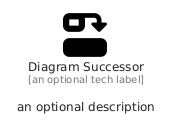

The diagram above was rendered by PlantUML. Its source (embedded in the PNG):
@startuml
' configures the library
!global $INCLUSION_MODE="local"
!global $LIB_BASE_LOCATION="../.."

' loads the library's bootstrap
!include $LIB_BASE_LOCATION/bootstrap.puml

' loads the package bootstrap
include('fontawesome/bootstrap')

' loads the Item which embeds the element DiagramSuccessor
include('fontawesome/Solid/DiagramSuccessor')

' renders the element
DiagramSuccessor('DiagramSuccessor', 'Diagram Successor', 'an optional tech label', 'an optional description')
@enduml